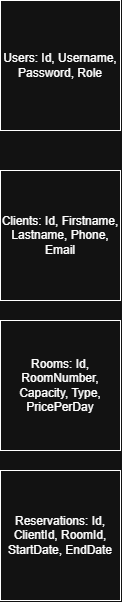

The diagram above was exported from draw.io. Its source (the exported page's mxGraphModel, read from the mxfile embedded in the PNG):
<mxGraphModel dx="1241" dy="677" grid="1" gridSize="10" guides="1" tooltips="1" connect="1" arrows="1" fold="1" page="1" pageScale="1" pageWidth="827" pageHeight="1169" math="0" shadow="0">
  <root>
    <mxCell id="0" />
    <mxCell id="1" parent="0" />
    <mxCell id="IkaSLQkYm5IVZqaKCyJq-1" parent="1" style="rounded=0;whiteSpace=wrap;html=1;" value="Users: Id, Username, Password, Role" vertex="1">
      <mxGeometry height="130" width="120" x="70" y="40" as="geometry" />
    </mxCell>
    <mxCell id="IkaSLQkYm5IVZqaKCyJq-2" parent="1" style="rounded=0;whiteSpace=wrap;html=1;" value="Clients: Id, Firstname, Lastname, Phone, Email" vertex="1">
      <mxGeometry height="130" width="120" x="70" y="210" as="geometry" />
    </mxCell>
    <mxCell id="IkaSLQkYm5IVZqaKCyJq-3" parent="1" style="rounded=0;whiteSpace=wrap;html=1;" value="Rooms: Id, RoomNumber, Capacity, Type, PricePerDay" vertex="1">
      <mxGeometry height="130" width="120" x="70" y="360" as="geometry" />
    </mxCell>
    <mxCell id="IkaSLQkYm5IVZqaKCyJq-4" parent="1" style="rounded=0;whiteSpace=wrap;html=1;" value="Reservations: Id, ClientId, RoomId, StartDate, EndDate" vertex="1">
      <mxGeometry height="130" width="120" x="70" y="510" as="geometry" />
    </mxCell>
  </root>
</mxGraphModel>